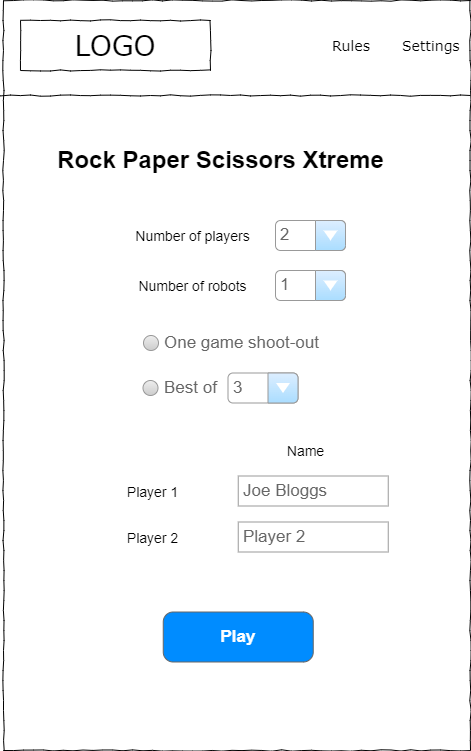

The diagram above was exported from draw.io. Its source (the exported page's mxGraphModel, read from the mxfile embedded in the PNG):
<mxGraphModel dx="1102" dy="857" grid="1" gridSize="10" guides="1" tooltips="1" connect="1" arrows="1" fold="1" page="1" pageScale="1" pageWidth="583" pageHeight="827" math="0" shadow="0">
  <root>
    <mxCell id="--UcBHx0FH66vFrbhlnu-0" />
    <mxCell id="--UcBHx0FH66vFrbhlnu-1" parent="--UcBHx0FH66vFrbhlnu-0" />
    <mxCell id="--UcBHx0FH66vFrbhlnu-2" value="" style="whiteSpace=wrap;html=1;rounded=0;shadow=0;labelBackgroundColor=none;strokeColor=#000000;strokeWidth=1;fillColor=none;fontFamily=Verdana;fontSize=12;fontColor=#000000;align=center;comic=1;" vertex="1" parent="--UcBHx0FH66vFrbhlnu-1">
      <mxGeometry x="60" y="40" width="467" height="750" as="geometry" />
    </mxCell>
    <mxCell id="--UcBHx0FH66vFrbhlnu-3" value="LOGO" style="whiteSpace=wrap;html=1;rounded=0;shadow=0;labelBackgroundColor=none;strokeWidth=1;fontFamily=Verdana;fontSize=28;align=center;comic=1;" vertex="1" parent="--UcBHx0FH66vFrbhlnu-1">
      <mxGeometry x="77" y="60" width="190" height="50" as="geometry" />
    </mxCell>
    <mxCell id="--UcBHx0FH66vFrbhlnu-4" value="Rules" style="text;html=1;points=[];align=left;verticalAlign=top;spacingTop=-4;fontSize=14;fontFamily=Verdana" vertex="1" parent="--UcBHx0FH66vFrbhlnu-1">
      <mxGeometry x="387" y="75" width="60" height="20" as="geometry" />
    </mxCell>
    <mxCell id="--UcBHx0FH66vFrbhlnu-5" value="Settings" style="text;html=1;points=[];align=left;verticalAlign=top;spacingTop=-4;fontSize=14;fontFamily=Verdana" vertex="1" parent="--UcBHx0FH66vFrbhlnu-1">
      <mxGeometry x="457" y="75" width="60" height="20" as="geometry" />
    </mxCell>
    <mxCell id="--UcBHx0FH66vFrbhlnu-6" value="" style="line;strokeWidth=1;html=1;rounded=0;shadow=0;labelBackgroundColor=none;fillColor=none;fontFamily=Verdana;fontSize=14;fontColor=#000000;align=center;comic=1;" vertex="1" parent="--UcBHx0FH66vFrbhlnu-1">
      <mxGeometry x="57" y="130" width="470" height="10" as="geometry" />
    </mxCell>
    <mxCell id="--UcBHx0FH66vFrbhlnu-8" value="Rock Paper Scissors Xtreme" style="text;strokeColor=none;fillColor=none;html=1;fontSize=24;fontStyle=1;verticalAlign=middle;align=center;" vertex="1" parent="--UcBHx0FH66vFrbhlnu-1">
      <mxGeometry x="227" y="180" width="100" height="40" as="geometry" />
    </mxCell>
    <UserObject label="&lt;span style=&quot;font-size: 14px;&quot;&gt;Number of players&lt;/span&gt;" placeholders="1" name="Variable" id="aGwdkPgsEiwe4N0BopzV-0">
      <mxCell style="text;html=1;strokeColor=none;fillColor=none;align=center;verticalAlign=middle;whiteSpace=wrap;overflow=hidden;" vertex="1" parent="--UcBHx0FH66vFrbhlnu-1">
        <mxGeometry x="182" y="265" width="135" height="20" as="geometry" />
      </mxCell>
    </UserObject>
    <mxCell id="aGwdkPgsEiwe4N0BopzV-1" value="2" style="strokeWidth=1;shadow=0;dashed=0;align=center;html=1;shape=mxgraph.mockup.forms.comboBox;strokeColor=#999999;fillColor=#ddeeff;align=left;fillColor2=#aaddff;mainText=;fontColor=#666666;fontSize=17;spacingLeft=3;" vertex="1" parent="--UcBHx0FH66vFrbhlnu-1">
      <mxGeometry x="332" y="260" width="70" height="30" as="geometry" />
    </mxCell>
    <UserObject label="&lt;span style=&quot;font-size: 14px;&quot;&gt;Number of robots&lt;/span&gt;" placeholders="1" name="Variable" id="aGwdkPgsEiwe4N0BopzV-2">
      <mxCell style="text;html=1;strokeColor=none;fillColor=none;align=center;verticalAlign=middle;whiteSpace=wrap;overflow=hidden;" vertex="1" parent="--UcBHx0FH66vFrbhlnu-1">
        <mxGeometry x="182" y="315" width="135" height="20" as="geometry" />
      </mxCell>
    </UserObject>
    <mxCell id="aGwdkPgsEiwe4N0BopzV-3" value="1" style="strokeWidth=1;shadow=0;dashed=0;align=center;html=1;shape=mxgraph.mockup.forms.comboBox;strokeColor=#999999;fillColor=#ddeeff;align=left;fillColor2=#aaddff;mainText=;fontColor=#666666;fontSize=17;spacingLeft=3;" vertex="1" parent="--UcBHx0FH66vFrbhlnu-1">
      <mxGeometry x="332" y="310" width="70" height="30" as="geometry" />
    </mxCell>
    <mxCell id="aGwdkPgsEiwe4N0BopzV-4" value="Joe Bloggs" style="strokeWidth=1;shadow=0;dashed=0;align=center;html=1;shape=mxgraph.mockup.forms.pwField;strokeColor=#999999;mainText=;align=left;fontColor=#666666;fontSize=17;spacingLeft=3;" vertex="1" parent="--UcBHx0FH66vFrbhlnu-1">
      <mxGeometry x="294.75" y="515.5" width="150" height="30" as="geometry" />
    </mxCell>
    <UserObject label="&lt;span style=&quot;font-size: 14px;&quot;&gt;Player 1&lt;/span&gt;" placeholders="1" name="Variable" id="aGwdkPgsEiwe4N0BopzV-5">
      <mxCell style="text;html=1;strokeColor=none;fillColor=none;align=center;verticalAlign=middle;whiteSpace=wrap;overflow=hidden;" vertex="1" parent="--UcBHx0FH66vFrbhlnu-1">
        <mxGeometry x="142.25" y="520.5" width="135" height="20" as="geometry" />
      </mxCell>
    </UserObject>
    <UserObject label="&lt;span style=&quot;font-size: 14px;&quot;&gt;Name&lt;/span&gt;" placeholders="1" name="Variable" id="aGwdkPgsEiwe4N0BopzV-6">
      <mxCell style="text;html=1;strokeColor=none;fillColor=none;align=center;verticalAlign=middle;whiteSpace=wrap;overflow=hidden;" vertex="1" parent="--UcBHx0FH66vFrbhlnu-1">
        <mxGeometry x="294.75" y="480" width="135" height="20" as="geometry" />
      </mxCell>
    </UserObject>
    <mxCell id="aGwdkPgsEiwe4N0BopzV-7" value="Player 2" style="strokeWidth=1;shadow=0;dashed=0;align=center;html=1;shape=mxgraph.mockup.forms.pwField;strokeColor=#999999;mainText=;align=left;fontColor=#666666;fontSize=17;spacingLeft=3;" vertex="1" parent="--UcBHx0FH66vFrbhlnu-1">
      <mxGeometry x="294.75" y="561.5" width="150" height="30" as="geometry" />
    </mxCell>
    <UserObject label="&lt;span style=&quot;font-size: 14px;&quot;&gt;Player 2&lt;/span&gt;" placeholders="1" name="Variable" id="aGwdkPgsEiwe4N0BopzV-8">
      <mxCell style="text;html=1;strokeColor=none;fillColor=none;align=center;verticalAlign=middle;whiteSpace=wrap;overflow=hidden;" vertex="1" parent="--UcBHx0FH66vFrbhlnu-1">
        <mxGeometry x="142.25" y="566.5" width="135" height="20" as="geometry" />
      </mxCell>
    </UserObject>
    <mxCell id="aGwdkPgsEiwe4N0BopzV-9" value="Play" style="strokeWidth=1;shadow=0;dashed=0;align=center;html=1;shape=mxgraph.mockup.buttons.button;strokeColor=#666666;fontColor=#ffffff;mainText=;buttonStyle=round;fontSize=17;fontStyle=1;fillColor=#008cff;whiteSpace=wrap;" vertex="1" parent="--UcBHx0FH66vFrbhlnu-1">
      <mxGeometry x="219.75" y="651.5" width="150" height="50" as="geometry" />
    </mxCell>
    <mxCell id="aGwdkPgsEiwe4N0BopzV-10" value="One game shoot-out" style="shape=ellipse;fillColor=#eeeeee;strokeColor=#999999;gradientColor=#cccccc;html=1;align=left;spacingLeft=4;fontSize=17;fontColor=#666666;labelPosition=right;shadow=0;" vertex="1" parent="--UcBHx0FH66vFrbhlnu-1">
      <mxGeometry x="200" y="375" width="15" height="15" as="geometry" />
    </mxCell>
    <mxCell id="aGwdkPgsEiwe4N0BopzV-11" value="Best of" style="shape=ellipse;fillColor=#eeeeee;strokeColor=#999999;gradientColor=#cccccc;html=1;align=left;spacingLeft=4;fontSize=17;fontColor=#666666;labelPosition=right;shadow=0;" vertex="1" parent="--UcBHx0FH66vFrbhlnu-1">
      <mxGeometry x="199.5" y="420" width="15" height="15" as="geometry" />
    </mxCell>
    <mxCell id="aGwdkPgsEiwe4N0BopzV-12" value="3" style="strokeWidth=1;shadow=0;dashed=0;align=center;html=1;shape=mxgraph.mockup.forms.comboBox;strokeColor=#999999;fillColor=#ddeeff;align=left;fillColor2=#aaddff;mainText=;fontColor=#666666;fontSize=17;spacingLeft=3;" vertex="1" parent="--UcBHx0FH66vFrbhlnu-1">
      <mxGeometry x="284.5" y="412.5" width="70" height="30" as="geometry" />
    </mxCell>
  </root>
</mxGraphModel>